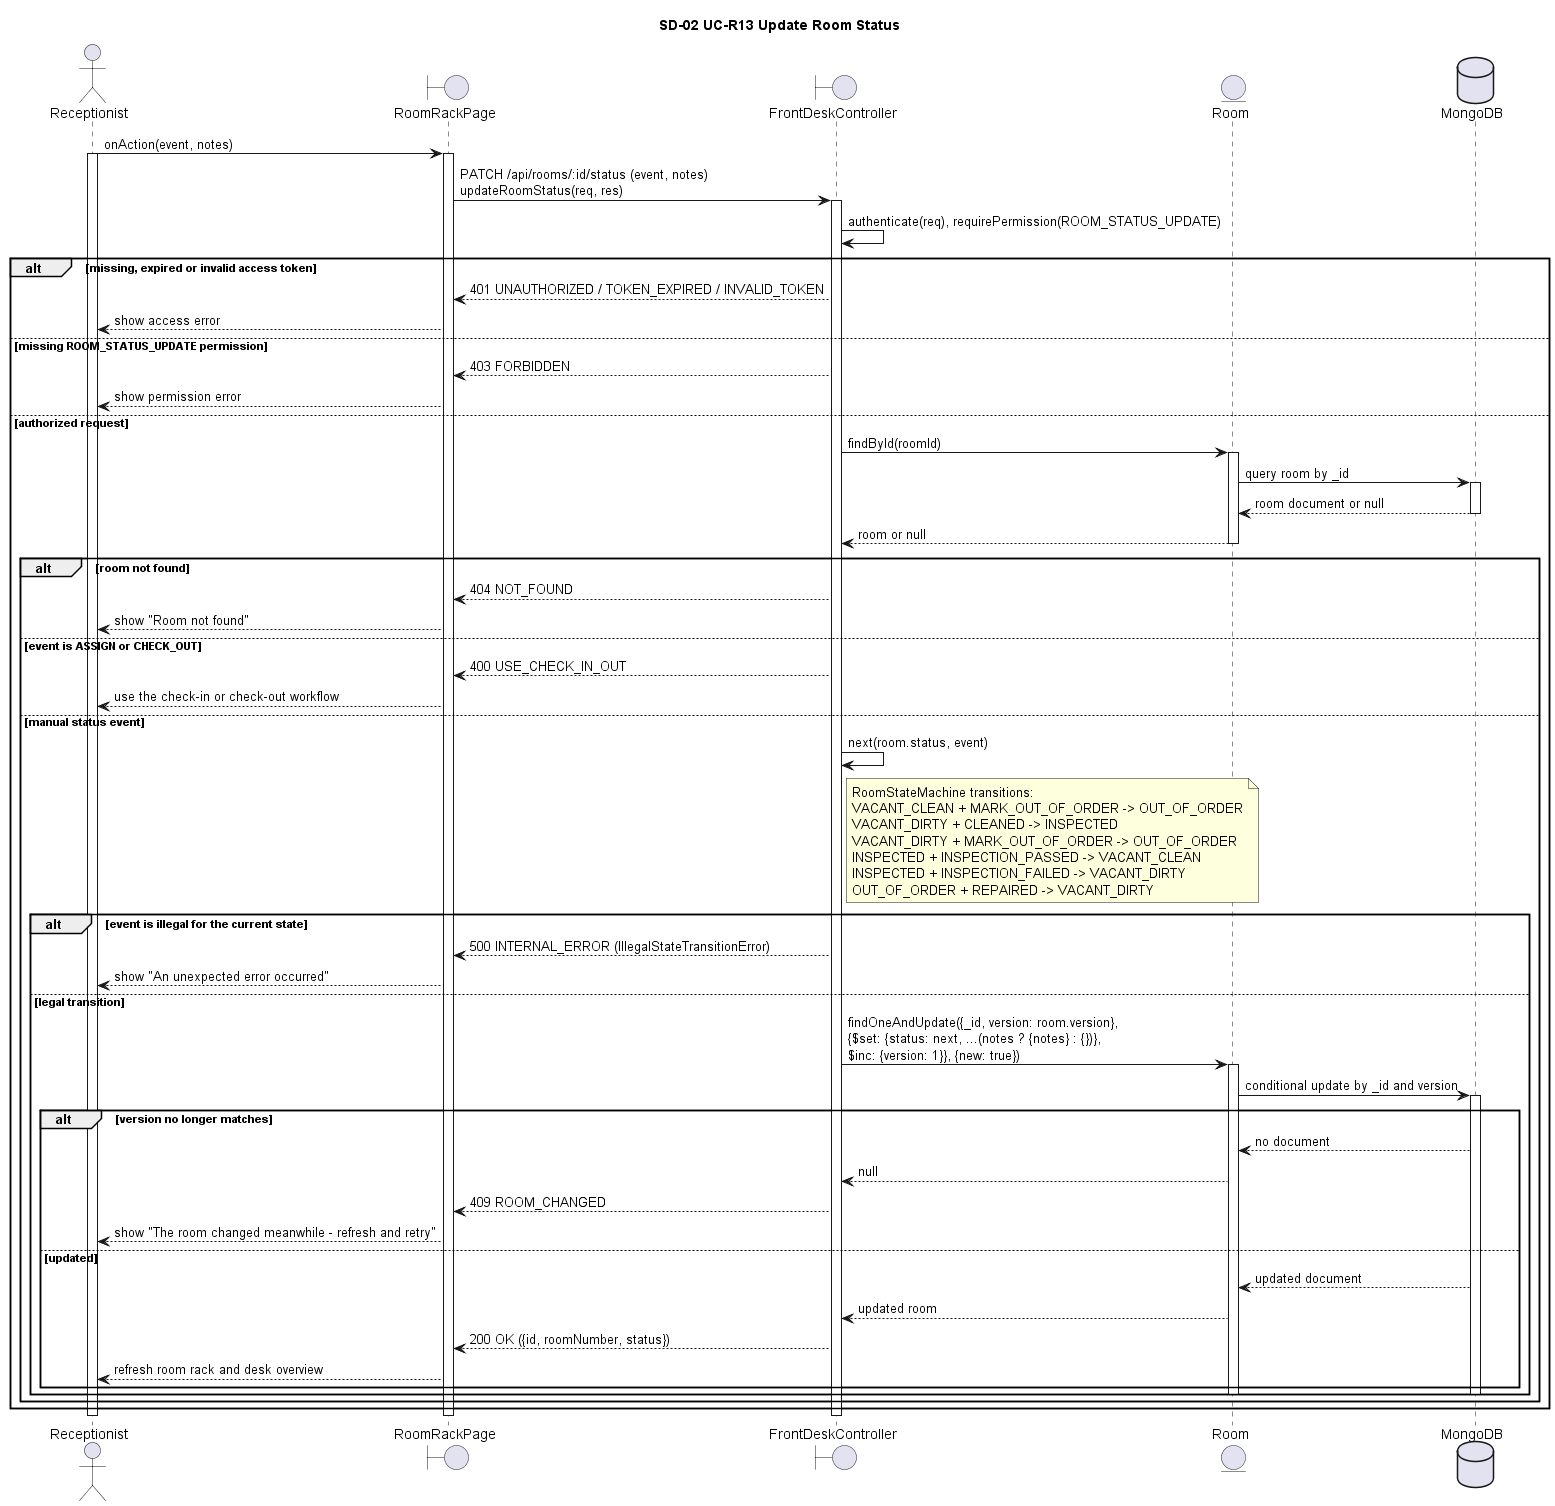

The diagram above was rendered by PlantUML. Its source (embedded in the PNG):
@startuml
title SD-02 UC-R13 Update Room Status

actor "Receptionist" as RE
boundary "RoomRackPage" as UI
boundary "FrontDeskController" as C
entity "Room" as R
database "MongoDB" as DB

RE -> UI : onAction(event, notes)
activate RE
activate UI
UI -> C : PATCH /api/rooms/:id/status (event, notes)\nupdateRoomStatus(req, res)
activate C
C -> C : authenticate(req), requirePermission(ROOM_STATUS_UPDATE)

alt missing, expired or invalid access token
    C --> UI : 401 UNAUTHORIZED / TOKEN_EXPIRED / INVALID_TOKEN
    UI --> RE : show access error
else missing ROOM_STATUS_UPDATE permission
    C --> UI : 403 FORBIDDEN
    UI --> RE : show permission error
else authorized request
    C -> R : findById(roomId)
    activate R
    R -> DB : query room by _id
    activate DB
    DB --> R : room document or null
    deactivate DB
    R --> C : room or null
    deactivate R

    alt room not found
        C --> UI : 404 NOT_FOUND
        UI --> RE : show "Room not found"
    else event is ASSIGN or CHECK_OUT
        C --> UI : 400 USE_CHECK_IN_OUT
        UI --> RE : use the check-in or check-out workflow
    else manual status event
        C -> C : next(room.status, event)
        note right of C
            RoomStateMachine transitions:
            VACANT_CLEAN + MARK_OUT_OF_ORDER -> OUT_OF_ORDER
            VACANT_DIRTY + CLEANED -> INSPECTED
            VACANT_DIRTY + MARK_OUT_OF_ORDER -> OUT_OF_ORDER
            INSPECTED + INSPECTION_PASSED -> VACANT_CLEAN
            INSPECTED + INSPECTION_FAILED -> VACANT_DIRTY
            OUT_OF_ORDER + REPAIRED -> VACANT_DIRTY
        end note

        alt event is illegal for the current state
            C --> UI : 500 INTERNAL_ERROR (IllegalStateTransitionError)
            UI --> RE : show "An unexpected error occurred"
        else legal transition
            C -> R : findOneAndUpdate({_id, version: room.version},\n{$set: {status: next, ...(notes ? {notes} : {})},\n$inc: {version: 1}}, {new: true})
            activate R
            R -> DB : conditional update by _id and version
            activate DB
            alt version no longer matches
                DB --> R : no document
                R --> C : null
                C --> UI : 409 ROOM_CHANGED
                UI --> RE : show "The room changed meanwhile - refresh and retry"
            else updated
                DB --> R : updated document
                R --> C : updated room
                C --> UI : 200 OK ({id, roomNumber, status})
                UI --> RE : refresh room rack and desk overview
            end
            deactivate DB
            deactivate R
        end
    end
end

deactivate C
deactivate UI
deactivate RE
@enduml